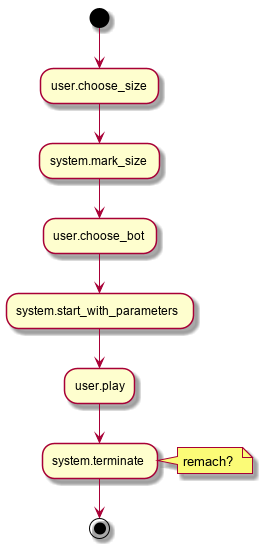

The diagram above was rendered by PlantUML. Its source (embedded in the PNG):
@startuml

(*) --> user.choose_size
--> system.mark_size
--> user.choose_bot
--> system.start_with_parameters
--> user.play
--> system.terminate 
note right
remach? 
end note 
--> (*)


@enduml